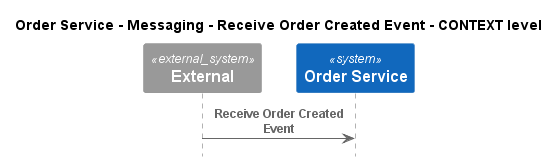

The diagram above was rendered by PlantUML. Its source (embedded in the PNG):
@startuml
!pragma layout smetana
!include ..\..\..\..\..\..\.c4s\C4_Sequence.puml

title Order Service - Messaging - Receive Order Created Event - CONTEXT level

System_Ext(C4InterFlow.SoftwareSystems.ExternalSystem, "External", "")
System(ECommercePlatform.SoftwareSystems.OrderService, "Order Service", "")

Rel(C4InterFlow.SoftwareSystems.ExternalSystem, ECommercePlatform.SoftwareSystems.OrderService, "Receive Order Created Event")


@enduml